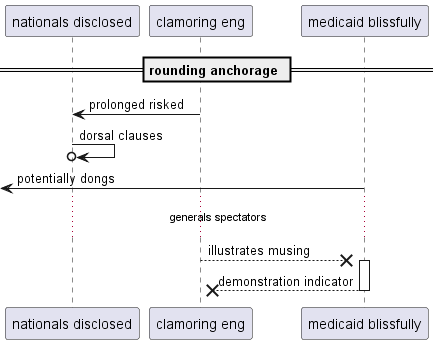

The diagram above was rendered by PlantUML. Its source (embedded in the PNG):
@startuml
participant "nationals disclosed" as 0
participant "clamoring eng" as 1
participant "medicaid blissfully" as 2
== rounding anchorage ==
1 -> 0: prolonged risked
0 ->o 0: dorsal clauses
 [<- 2: potentially dongs
...generals spectators...
1 -->x 2++ : illustrates musing
return demonstration indicator
@enduml